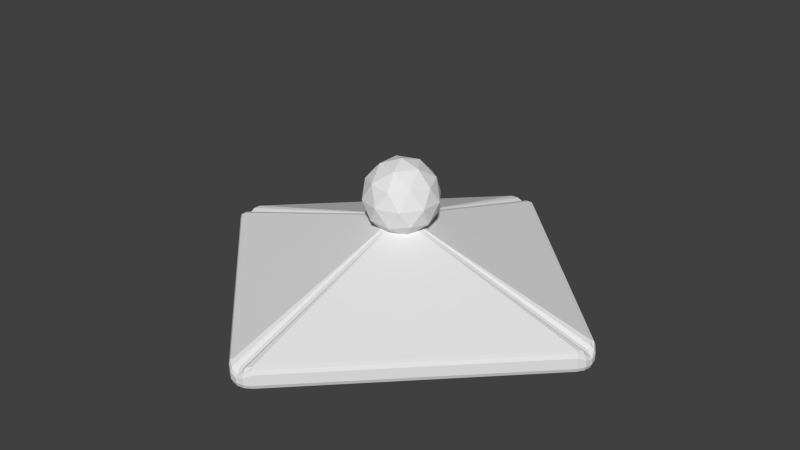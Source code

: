 # Source: Flipper_A.blend  (saved by Blender 2.76.0; exported with 4.5.12 LTS)
import bpy
from mathutils import Matrix  # noqa: F401  (used for matrix-valued properties, if any)

bpy.ops.wm.read_factory_settings(use_empty=True)
scene = bpy.context.scene
scene.name = 'Scene'

# ---- collections
col_collection_1 = bpy.data.collections.new('Collection 1'); scene.collection.children.link(col_collection_1)

# ---- world
world_world = bpy.data.worlds.new('World'); scene.world = world_world
world_world.color = (0.05088, 0.05088, 0.05088)
world_world.use_sun_shadow = False
world_world.sun_shadow_jitter_overblur = 0.0
world_world.cycles.sampling_method = 'MANUAL'
world_world.cycles.sample_map_resolution = 256

# ---- meshes
me_cube_001 = bpy.data.meshes.new('Cube.001')
me_cube_001.from_pydata([(-0.8709, -0.9691, 0.1462), (-0.8739, -1.0, 0.1771), (-0.8731, -0.9909, 0.1552), (-0.9691, -0.8709, 0.1462), (-1.0, -0.8739, 0.1771), (-0.9909, -0.8731, 0.1552), (-0.9101, -0.9613, 0.1462), (-0.9222, -0.9904, 0.1771), (-0.9186, -0.9819, 0.1552), (-0.9408, -0.9408, 0.1462), (-0.9631, -0.9631, 0.1771), (-0.9565, -0.9565, 0.1552), (-0.9613, -0.9101, 0.1462), (-0.9904, -0.9222, 0.1771), (-0.9819, -0.9186, 0.1552), (-0.9691, -0.8709, 0.2691), (-1.0, -0.8739, 0.2381), (-0.9909, -0.8731, 0.26), (-0.8709, -0.9691, 0.2691), (-0.8739, -1.0, 0.2381), (-0.8731, -0.9909, 0.26), (-0.9613, -0.9101, 0.2587), (-0.9904, -0.9222, 0.2173), (-0.9819, -0.9186, 0.2391), (-0.9631, -0.9631, 0.2068), (-0.9565, -0.9565, 0.2183), (-0.9101, -0.9613, 0.2587), (-0.9222, -0.9904, 0.2173), (-0.9186, -0.9819, 0.2391), (-0.9691, 0.8709, 0.1462), (-1.0, 0.8739, 0.1771), (-0.9909, 0.8731, 0.1552), (-0.8709, 0.9691, 0.1462), (-0.8739, 1.0, 0.1771), (-0.8731, 0.9909, 0.1552), (-0.9613, 0.9101, 0.1462), (-0.9904, 0.9222, 0.1771), (-0.9819, 0.9186, 0.1552), (-0.9408, 0.9408, 0.1462), (-0.9631, 0.9631, 0.1771), (-0.9565, 0.9565, 0.1552), (-0.9101, 0.9613, 0.1462), (-0.9222, 0.9904, 0.1771), (-0.9186, 0.9819, 0.1552), (-0.8709, 0.9691, 0.2691), (-0.8739, 1.0, 0.2381), (-0.8731, 0.9909, 0.26), (-0.9691, 0.8709, 0.2691), (-1.0, 0.8739, 0.2381), (-0.9909, 0.8731, 0.26), (-0.9101, 0.9613, 0.2587), (-0.9222, 0.9904, 0.2173), (-0.9186, 0.9819, 0.2391), (-0.9631, 0.9631, 0.2068), (-0.9565, 0.9565, 0.2183), (-0.9613, 0.9101, 0.2587), (-0.9904, 0.9222, 0.2173), (-0.9819, 0.9186, 0.2391), (0.9691, -0.8709, 0.1462), (1.0, -0.8739, 0.1771), (0.9909, -0.8731, 0.1552), (0.8709, -0.9691, 0.1462), (0.8739, -1.0, 0.1771), (0.8731, -0.9909, 0.1552), (0.9613, -0.9101, 0.1462), (0.9904, -0.9222, 0.1771), (0.9819, -0.9186, 0.1552), (0.9408, -0.9408, 0.1462), (0.9631, -0.9631, 0.1771), (0.9565, -0.9565, 0.1552), (0.9101, -0.9613, 0.1462), (0.9222, -0.9904, 0.1771), (0.9186, -0.9819, 0.1552), (0.8709, -0.9691, 0.2691), (0.8739, -1.0, 0.2381), (0.8731, -0.9909, 0.26), (0.9691, -0.8709, 0.2691), (1.0, -0.8739, 0.2381), (0.9909, -0.8731, 0.26), (0.9101, -0.9613, 0.2587), (0.9222, -0.9904, 0.2173), (0.9186, -0.9819, 0.2391), (0.9631, -0.9631, 0.2068), (0.9565, -0.9565, 0.2183), (0.9613, -0.9101, 0.2587), (0.9904, -0.9222, 0.2173), (0.9819, -0.9186, 0.2391), (0.8709, 0.9691, 0.1462), (0.8739, 1.0, 0.1771), (0.8731, 0.9909, 0.1552), (0.9691, 0.8709, 0.1462), (1.0, 0.8739, 0.1771), (0.9909, 0.8731, 0.1552), (0.9101, 0.9613, 0.1462), (0.9222, 0.9904, 0.1771), (0.9186, 0.9819, 0.1552), (0.9408, 0.9408, 0.1462), (0.9631, 0.9631, 0.1771), (0.9565, 0.9565, 0.1552), (0.9613, 0.9101, 0.1462), (0.9904, 0.9222, 0.1771), (0.9819, 0.9186, 0.1552), (0.9691, 0.8709, 0.2691), (1.0, 0.8739, 0.2381), (0.9909, 0.8731, 0.26), (0.8709, 0.9691, 0.2691), (0.8739, 1.0, 0.2381), (0.8731, 0.9909, 0.26), (0.9613, 0.9101, 0.2587), (0.9904, 0.9222, 0.2173), (0.9819, 0.9186, 0.2391), (0.9631, 0.9631, 0.2068), (0.9565, 0.9565, 0.2183), (0.9101, 0.9613, 0.2587), (0.9222, 0.9904, 0.2173), (0.9186, 0.9819, 0.2391), (0.01966, -2.749e-09, 0.6073), (-1.495e-08, 0.01966, 0.6073), (-0.01966, -3.77e-09, 0.6073), (-1.392e-08, -0.01966, 0.6073), (-0.9288, -0.9464, 0.241), (-0.9464, -0.9288, 0.241), (-0.9421, -0.9421, 0.234), (-0.9464, 0.9288, 0.241), (-0.9288, 0.9464, 0.241), (-0.9421, 0.9421, 0.234), (0.9464, -0.9288, 0.241), (0.9288, -0.9464, 0.241), (0.9421, -0.9421, 0.234), (0.9288, 0.9464, 0.241), (0.9464, 0.9288, 0.241), (0.9421, 0.9421, 0.234)], [], [(1, 19, 27, 7), (74, 62, 71, 80), (56, 36, 30, 48), (13, 22, 16, 4), (45, 33, 42, 51), (74, 19, 1, 62), (10, 24, 22, 13), (16, 48, 30, 4), (53, 39, 36, 56), (85, 65, 59, 77), (51, 42, 39, 53), (45, 106, 88, 33), (111, 97, 94, 114), (109, 100, 97, 111), (103, 91, 100, 109), (82, 68, 65, 85), (114, 94, 88, 106), (80, 71, 68, 82), (103, 77, 59, 91), (7, 27, 24, 10), (6, 0, 2, 8), (8, 2, 1, 7), (18, 26, 28, 20), (20, 28, 27, 19), (9, 6, 8, 11), (11, 8, 7, 10), (28, 25, 24, 27), (12, 9, 11, 14), (14, 11, 10, 13), (25, 23, 22, 24), (3, 12, 14, 5), (5, 14, 13, 4), (21, 15, 17, 23), (23, 17, 16, 22), (50, 44, 46, 52), (52, 46, 45, 51), (32, 41, 43, 34), (34, 43, 42, 33), (54, 52, 51, 53), (41, 38, 40, 43), (43, 40, 39, 42), (57, 54, 53, 56), (38, 35, 37, 40), (40, 37, 36, 39), (47, 55, 57, 49), (49, 57, 56, 48), (35, 29, 31, 37), (37, 31, 30, 36), (108, 102, 104, 110), (110, 104, 103, 109), (90, 99, 101, 92), (92, 101, 100, 91), (112, 110, 109, 111), (99, 96, 98, 101), (101, 98, 97, 100), (115, 112, 111, 114), (96, 93, 95, 98), (98, 95, 94, 97), (105, 113, 115, 107), (107, 115, 114, 106), (93, 87, 89, 95), (95, 89, 88, 94), (79, 73, 75, 81), (81, 75, 74, 80), (61, 70, 72, 63), (63, 72, 71, 62), (79, 81, 83, 128, 127), (83, 81, 80, 82), (70, 67, 69, 72), (72, 69, 68, 71), (86, 83, 82, 85), (67, 64, 66, 69), (69, 66, 65, 68), (76, 84, 86, 78), (78, 86, 85, 77), (64, 58, 60, 66), (66, 60, 59, 65), (15, 47, 49, 17), (17, 49, 48, 16), (29, 3, 5, 31), (31, 5, 4, 30), (62, 1, 2, 63), (63, 2, 0, 61), (33, 88, 89, 34), (34, 89, 87, 32), (91, 59, 60, 92), (92, 60, 58, 90), (73, 18, 20, 75), (75, 20, 19, 74), (77, 103, 104, 78), (78, 104, 102, 76), (106, 45, 46, 107), (107, 46, 44, 105), (84, 126, 128, 83, 86), (122, 121, 21, 23, 25), (120, 26, 119), (124, 117, 50), (50, 52, 54, 125, 124), (108, 110, 112, 131, 130), (44, 50, 117), (129, 113, 117), (55, 123, 125, 54, 57), (129, 131, 112, 115, 113), (105, 44, 117), (113, 105, 117), (55, 47, 118), (123, 55, 118), (47, 15, 118), (15, 21, 118), (121, 118, 21), (26, 18, 119), (18, 73, 119), (73, 79, 119), (84, 76, 116), (127, 119, 79), (76, 102, 116), (102, 108, 116), (130, 116, 108), (26, 120, 122, 25, 28), (116, 117, 118, 119), (120, 121, 122), (123, 124, 125), (126, 127, 128), (129, 130, 131), (119, 127, 126, 116), (116, 130, 129, 117), (117, 124, 123, 118), (118, 121, 120, 119), (126, 84, 116)])
_ca = me_cube_001.color_attributes.new('Col', 'BYTE_COLOR', 'CORNER')
_ca.data.foreach_set('color', [0.1095, 0.1274, 0.2051, 1.0, 0.1095, 0.1274, 0.2051, 1.0, 0.1095, 0.1274, 0.2051, 1.0, 0.1095, 0.1274, 0.2051, 1.0, 0.1095, 0.1274, 0.2051, 1.0, 0.1095, 0.1274, 0.2051, 1.0, 0.1095, 0.1274, 0.2051, 1.0, 0.1095, 0.1274, 0.2051, 1.0, 0.1095, 0.1274, 0.2051, 1.0, 0.1095, 0.1274, 0.2051, 1.0, 0.1095, 0.1274, 0.2051, 1.0, 0.1095, 0.1274, 0.2051, 1.0, 0.1095, 0.1274, 0.2051, 1.0, 0.1095, 0.1274, 0.2051, 1.0, 0.1095, 0.1274, 0.2051, 1.0, 0.1095, 0.1274, 0.2051, 1.0, 0.1095, 0.1274, 0.2051, 1.0, 0.1095, 0.1274, 0.2051, 1.0, 0.1095, 0.1274, 0.2051, 1.0, 0.1095, 0.1274, 0.2051, 1.0, 0.1384, 0.162, 0.2623, 1.0, 0.1384, 0.162, 0.2623, 1.0, 0.1384, 0.162, 0.2623, 1.0, 0.1384, 0.162, 0.2623, 1.0, 0.08228, 0.09759, 0.1559, 1.0, 0.08228, 0.09759, 0.1559, 1.0, 0.08228, 0.09759, 0.1559, 1.0, 0.08228, 0.09759, 0.1559, 1.0, 0.1384, 0.162, 0.2623, 1.0, 0.1384, 0.162, 0.2623, 1.0, 0.1384, 0.162, 0.2623, 1.0, 0.1384, 0.162, 0.2623, 1.0, 0.08228, 0.09759, 0.1559, 1.0, 0.08228, 0.09759, 0.1559, 1.0, 0.08228, 0.09759, 0.1559, 1.0, 0.08228, 0.09759, 0.1559, 1.0, 0.1095, 0.1274, 0.2051, 1.0, 0.1095, 0.1274, 0.2051, 1.0, 0.1095, 0.1274, 0.2051, 1.0, 0.1095, 0.1274, 0.2051, 1.0, 0.08228, 0.09759, 0.1559, 1.0, 0.08228, 0.09759, 0.1559, 1.0, 0.08228, 0.09759, 0.1559, 1.0, 0.08228, 0.09759, 0.1559, 1.0, 0.1384, 0.162, 0.2623, 1.0, 0.1384, 0.162, 0.2623, 1.0, 0.1384, 0.162, 0.2623, 1.0, 0.1384, 0.162, 0.2623, 1.0, 0.08228, 0.09759, 0.1559, 1.0, 0.08228, 0.09759, 0.1559, 1.0, 0.08228, 0.09759, 0.1559, 1.0, 0.08228, 0.09759, 0.1559, 1.0, 0.08228, 0.09759, 0.1559, 1.0, 0.08228, 0.09759, 0.1559, 1.0, 0.08228, 0.09759, 0.1559, 1.0, 0.08228, 0.09759, 0.1559, 1.0, 0.1095, 0.1274, 0.2051, 1.0, 0.1095, 0.1274, 0.2051, 1.0, 0.1095, 0.1274, 0.2051, 1.0, 0.1095, 0.1274, 0.2051, 1.0, 0.08228, 0.09759, 0.1559, 1.0, 0.08228, 0.09759, 0.1559, 1.0, 0.08228, 0.09759, 0.1559, 1.0, 0.08228, 0.09759, 0.1559, 1.0, 0.1095, 0.1274, 0.2051, 1.0, 0.1095, 0.1274, 0.2051, 1.0, 0.1095, 0.1274, 0.2051, 1.0, 0.1095, 0.1274, 0.2051, 1.0, 0.08228, 0.09759, 0.1559, 1.0, 0.08228, 0.09759, 0.1559, 1.0, 0.08228, 0.09759, 0.1559, 1.0, 0.08228, 0.09759, 0.1559, 1.0, 0.1384, 0.162, 0.2623, 1.0, 0.1384, 0.162, 0.2623, 1.0, 0.1384, 0.162, 0.2623, 1.0, 0.1384, 0.162, 0.2623, 1.0, 0.08228, 0.09759, 0.1559, 1.0, 0.08228, 0.09759, 0.1559, 1.0, 0.08228, 0.09759, 0.1559, 1.0, 0.08228, 0.09759, 0.1559, 1.0, 0.0331, 0.0382, 0.05951, 1.0, 0.0331, 0.0382, 0.05951, 1.0, 0.0331, 0.0382, 0.05951, 1.0, 0.0331, 0.0382, 0.05951, 1.0, 0.05127, 0.05951, 0.09531, 1.0, 0.05127, 0.05951, 0.09531, 1.0, 0.05127, 0.05951, 0.09531, 1.0, 0.05127, 0.05951, 0.09531, 1.0, 0.3005, 0.3564, 0.5841, 1.0, 0.3005, 0.3564, 0.5841, 1.0, 0.3005, 0.3564, 0.5841, 1.0, 0.3005, 0.3564, 0.5841, 1.0, 0.1946, 0.2307, 0.3813, 1.0, 0.1946, 0.2307, 0.3813, 1.0, 0.1946, 0.2307, 0.3813, 1.0, 0.1946, 0.2307, 0.3813, 1.0, 0.0331, 0.0382, 0.05951, 1.0, 0.0331, 0.0382, 0.05951, 1.0, 0.0331, 0.0382, 0.05951, 1.0, 0.0331, 0.0382, 0.05951, 1.0, 0.05127, 0.05951, 0.09531, 1.0, 0.05127, 0.05951, 0.09531, 1.0, 0.05127, 0.05951, 0.09531, 1.0, 0.05127, 0.05951, 0.09531, 1.0, 0.1221, 0.1441, 0.2346, 1.0, 0.1221, 0.1441, 0.2346, 1.0, 0.1221, 0.1441, 0.2346, 1.0, 0.1221, 0.1441, 0.2346, 1.0, 0.0331, 0.0382, 0.05951, 1.0, 0.0331, 0.0382, 0.05951, 1.0, 0.0331, 0.0382, 0.05951, 1.0, 0.0331, 0.0382, 0.05951, 1.0, 0.05127, 0.05951, 0.09531, 1.0, 0.05127, 0.05951, 0.09531, 1.0, 0.05127, 0.05951, 0.09531, 1.0, 0.05127, 0.05951, 0.09531, 1.0, 0.1221, 0.1441, 0.2346, 1.0, 0.1221, 0.1441, 0.2346, 1.0, 0.1221, 0.1441, 0.2346, 1.0, 0.1221, 0.1441, 0.2346, 1.0, 0.0331, 0.0382, 0.05951, 1.0, 0.0331, 0.0382, 0.05951, 1.0, 0.0331, 0.0382, 0.05951, 1.0, 0.0331, 0.0382, 0.05951, 1.0, 0.05127, 0.05951, 0.09531, 1.0, 0.05127, 0.05951, 0.09531, 1.0, 0.05127, 0.05951, 0.09531, 1.0, 0.05127, 0.05951, 0.09531, 1.0, 0.3005, 0.3564, 0.5841, 1.0, 0.3005, 0.3564, 0.5841, 1.0, 0.3005, 0.3564, 0.5841, 1.0, 0.3005, 0.3564, 0.5841, 1.0, 0.1946, 0.2307, 0.3813, 1.0, 0.1946, 0.2307, 0.3813, 1.0, 0.1946, 0.2307, 0.3813, 1.0, 0.1946, 0.2307, 0.3813, 1.0, 0.3005, 0.3564, 0.5841, 1.0, 0.3005, 0.3564, 0.5841, 1.0, 0.3005, 0.3564, 0.5841, 1.0, 0.3005, 0.3564, 0.5841, 1.0, 0.1946, 0.2307, 0.3813, 1.0, 0.1946, 0.2307, 0.3813, 1.0, 0.1946, 0.2307, 0.3813, 1.0, 0.1946, 0.2307, 0.3813, 1.0, 0.0331, 0.0382, 0.05951, 1.0, 0.0331, 0.0382, 0.05951, 1.0, 0.0331, 0.0382, 0.05951, 1.0, 0.0331, 0.0382, 0.05951, 1.0, 0.05127, 0.05951, 0.09531, 1.0, 0.05127, 0.05951, 0.09531, 1.0, 0.05127, 0.05951, 0.09531, 1.0, 0.05127, 0.05951, 0.09531, 1.0, 0.1221, 0.1441, 0.2346, 1.0, 0.1221, 0.1441, 0.2346, 1.0, 0.1221, 0.1441, 0.2346, 1.0, 0.1221, 0.1441, 0.2346, 1.0, 0.0331, 0.0382, 0.05951, 1.0, 0.0331, 0.0382, 0.05951, 1.0, 0.0331, 0.0382, 0.05951, 1.0, 0.0331, 0.0382, 0.05951, 1.0, 0.05127, 0.05951, 0.09531, 1.0, 0.05127, 0.05951, 0.09531, 1.0, 0.05127, 0.05951, 0.09531, 1.0, 0.05127, 0.05951, 0.09531, 1.0, 0.1221, 0.1441, 0.2346, 1.0, 0.1221, 0.1441, 0.2346, 1.0, 0.1221, 0.1441, 0.2346, 1.0, 0.1221, 0.1441, 0.2346, 1.0, 0.0331, 0.0382, 0.05951, 1.0, 0.0331, 0.0382, 0.05951, 1.0, 0.0331, 0.0382, 0.05951, 1.0, 0.0331, 0.0382, 0.05951, 1.0, 0.05127, 0.05951, 0.09531, 1.0, 0.05127, 0.05951, 0.09531, 1.0, 0.05127, 0.05951, 0.09531, 1.0, 0.05127, 0.05951, 0.09531, 1.0, 0.3005, 0.3564, 0.5841, 1.0, 0.3005, 0.3564, 0.5841, 1.0, 0.3005, 0.3564, 0.5841, 1.0, 0.3005, 0.3564, 0.5841, 1.0, 0.1946, 0.2307, 0.3813, 1.0, 0.1946, 0.2307, 0.3813, 1.0, 0.1946, 0.2307, 0.3813, 1.0, 0.1946, 0.2307, 0.3813, 1.0, 0.0331, 0.0382, 0.05951, 1.0, 0.0331, 0.0382, 0.05951, 1.0, 0.0331, 0.0382, 0.05951, 1.0, 0.0331, 0.0382, 0.05951, 1.0, 0.05127, 0.05951, 0.09531, 1.0, 0.05127, 0.05951, 0.09531, 1.0, 0.05127, 0.05951, 0.09531, 1.0, 0.05127, 0.05951, 0.09531, 1.0, 0.3005, 0.3564, 0.5841, 1.0, 0.3005, 0.3564, 0.5841, 1.0, 0.3005, 0.3564, 0.5841, 1.0, 0.3005, 0.3564, 0.5841, 1.0, 0.1946, 0.2307, 0.3813, 1.0, 0.1946, 0.2307, 0.3813, 1.0, 0.1946, 0.2307, 0.3813, 1.0, 0.1946, 0.2307, 0.3813, 1.0, 0.0331, 0.0382, 0.05951, 1.0, 0.0331, 0.0382, 0.05951, 1.0, 0.0331, 0.0382, 0.05951, 1.0, 0.0331, 0.0382, 0.05951, 1.0, 0.05127, 0.05951, 0.09531, 1.0, 0.05127, 0.05951, 0.09531, 1.0, 0.05127, 0.05951, 0.09531, 1.0, 0.05127, 0.05951, 0.09531, 1.0, 0.1221, 0.1441, 0.2346, 1.0, 0.1221, 0.1441, 0.2346, 1.0, 0.1221, 0.1441, 0.2346, 1.0, 0.1221, 0.1441, 0.2346, 1.0, 0.0331, 0.0382, 0.05951, 1.0, 0.0331, 0.0382, 0.05951, 1.0, 0.0331, 0.0382, 0.05951, 1.0, 0.0331, 0.0382, 0.05951, 1.0, 0.05127, 0.05951, 0.09531, 1.0, 0.05127, 0.05951, 0.09531, 1.0, 0.05127, 0.05951, 0.09531, 1.0, 0.05127, 0.05951, 0.09531, 1.0, 0.1221, 0.1441, 0.2346, 1.0, 0.1221, 0.1441, 0.2346, 1.0, 0.1221, 0.1441, 0.2346, 1.0, 0.1221, 0.1441, 0.2346, 1.0, 0.0331, 0.0382, 0.05951, 1.0, 0.0331, 0.0382, 0.05951, 1.0, 0.0331, 0.0382, 0.05951, 1.0, 0.0331, 0.0382, 0.05951, 1.0, 0.05127, 0.05951, 0.09531, 1.0, 0.05127, 0.05951, 0.09531, 1.0, 0.05127, 0.05951, 0.09531, 1.0, 0.05127, 0.05951, 0.09531, 1.0, 0.3005, 0.3564, 0.5841, 1.0, 0.3005, 0.3564, 0.5841, 1.0, 0.3005, 0.3564, 0.5841, 1.0, 0.3005, 0.3564, 0.5841, 1.0, 0.1946, 0.2307, 0.3813, 1.0, 0.1946, 0.2307, 0.3813, 1.0, 0.1946, 0.2307, 0.3813, 1.0, 0.1946, 0.2307, 0.3813, 1.0, 0.0331, 0.0382, 0.05951, 1.0, 0.0331, 0.0382, 0.05951, 1.0, 0.0331, 0.0382, 0.05951, 1.0, 0.0331, 0.0382, 0.05951, 1.0, 0.05127, 0.05951, 0.09531, 1.0, 0.05127, 0.05951, 0.09531, 1.0, 0.05127, 0.05951, 0.09531, 1.0, 0.05127, 0.05951, 0.09531, 1.0, 0.3005, 0.3564, 0.5841, 1.0, 0.3005, 0.3564, 0.5841, 1.0, 0.3005, 0.3564, 0.5841, 1.0, 0.3005, 0.3564, 0.5841, 1.0, 0.1946, 0.2307, 0.3813, 1.0, 0.1946, 0.2307, 0.3813, 1.0, 0.1946, 0.2307, 0.3813, 1.0, 0.1946, 0.2307, 0.3813, 1.0, 0.0331, 0.0382, 0.05951, 1.0, 0.0331, 0.0382, 0.05951, 1.0, 0.0331, 0.0382, 0.05951, 1.0, 0.0331, 0.0382, 0.05951, 1.0, 0.05127, 0.05951, 0.09531, 1.0, 0.05127, 0.05951, 0.09531, 1.0, 0.05127, 0.05951, 0.09531, 1.0, 0.05127, 0.05951, 0.09531, 1.0, 0.1714, 0.2051, 0.3325, 1.0, 0.1714, 0.2051, 0.3325, 1.0, 0.1714, 0.2051, 0.3325, 1.0, 0.1714, 0.2051, 0.3325, 1.0, 0.1714, 0.2051, 0.3325, 1.0, 0.08228, 0.09759, 0.1559, 1.0, 0.08228, 0.09759, 0.1559, 1.0, 0.08228, 0.09759, 0.1559, 1.0, 0.08228, 0.09759, 0.1559, 1.0, 0.0331, 0.0382, 0.05951, 1.0, 0.0331, 0.0382, 0.05951, 1.0, 0.0331, 0.0382, 0.05951, 1.0, 0.0331, 0.0382, 0.05951, 1.0, 0.05127, 0.05951, 0.09531, 1.0, 0.05127, 0.05951, 0.09531, 1.0, 0.05127, 0.05951, 0.09531, 1.0, 0.05127, 0.05951, 0.09531, 1.0, 0.08228, 0.09759, 0.1559, 1.0, 0.08228, 0.09759, 0.1559, 1.0, 0.08228, 0.09759, 0.1559, 1.0, 0.08228, 0.09759, 0.1559, 1.0, 0.0331, 0.0382, 0.05951, 1.0, 0.0331, 0.0382, 0.05951, 1.0, 0.0331, 0.0382, 0.05951, 1.0, 0.0331, 0.0382, 0.05951, 1.0, 0.05127, 0.05951, 0.09531, 1.0, 0.05127, 0.05951, 0.09531, 1.0, 0.05127, 0.05951, 0.09531, 1.0, 0.05127, 0.05951, 0.09531, 1.0, 0.3005, 0.3564, 0.5841, 1.0, 0.3005, 0.3564, 0.5841, 1.0, 0.3005, 0.3564, 0.5841, 1.0, 0.3005, 0.3564, 0.5841, 1.0, 0.1946, 0.2307, 0.3813, 1.0, 0.1946, 0.2307, 0.3813, 1.0, 0.1946, 0.2307, 0.3813, 1.0, 0.1946, 0.2307, 0.3813, 1.0, 0.0331, 0.0382, 0.05951, 1.0, 0.0331, 0.0382, 0.05951, 1.0, 0.0331, 0.0382, 0.05951, 1.0, 0.0331, 0.0382, 0.05951, 1.0, 0.05127, 0.05951, 0.09531, 1.0, 0.05127, 0.05951, 0.09531, 1.0, 0.05127, 0.05951, 0.09531, 1.0, 0.05127, 0.05951, 0.09531, 1.0, 0.3005, 0.3564, 0.5841, 1.0, 0.3005, 0.3564, 0.5841, 1.0, 0.3005, 0.3564, 0.5841, 1.0, 0.3005, 0.3564, 0.5841, 1.0, 0.1946, 0.2307, 0.3813, 1.0, 0.1946, 0.2307, 0.3813, 1.0, 0.1946, 0.2307, 0.3813, 1.0, 0.1946, 0.2307, 0.3813, 1.0, 0.0331, 0.0382, 0.05951, 1.0, 0.0331, 0.0382, 0.05951, 1.0, 0.0331, 0.0382, 0.05951, 1.0, 0.0331, 0.0382, 0.05951, 1.0, 0.05127, 0.05951, 0.09531, 1.0, 0.05127, 0.05951, 0.09531, 1.0, 0.05127, 0.05951, 0.09531, 1.0, 0.05127, 0.05951, 0.09531, 1.0, 0.05127, 0.05951, 0.09531, 1.0, 0.05127, 0.05951, 0.09531, 1.0, 0.05127, 0.05951, 0.09531, 1.0, 0.05127, 0.05951, 0.09531, 1.0, 0.0331, 0.0382, 0.05951, 1.0, 0.0331, 0.0382, 0.05951, 1.0, 0.0331, 0.0382, 0.05951, 1.0, 0.0331, 0.0382, 0.05951, 1.0, 0.05127, 0.05951, 0.09531, 1.0, 0.05127, 0.05951, 0.09531, 1.0, 0.05127, 0.05951, 0.09531, 1.0, 0.05127, 0.05951, 0.09531, 1.0, 0.0331, 0.0382, 0.05951, 1.0, 0.0331, 0.0382, 0.05951, 1.0, 0.0331, 0.0382, 0.05951, 1.0, 0.0331, 0.0382, 0.05951, 1.0, 0.05127, 0.05951, 0.09531, 1.0, 0.05127, 0.05951, 0.09531, 1.0, 0.05127, 0.05951, 0.09531, 1.0, 0.05127, 0.05951, 0.09531, 1.0, 0.0331, 0.0382, 0.05951, 1.0, 0.0331, 0.0382, 0.05951, 1.0, 0.0331, 0.0382, 0.05951, 1.0, 0.0331, 0.0382, 0.05951, 1.0, 0.3005, 0.3564, 0.5841, 1.0, 0.3005, 0.3564, 0.5841, 1.0, 0.3005, 0.3564, 0.5841, 1.0, 0.3005, 0.3564, 0.5841, 1.0, 0.1946, 0.2307, 0.3813, 1.0, 0.1946, 0.2307, 0.3813, 1.0, 0.1946, 0.2307, 0.3813, 1.0, 0.1946, 0.2307, 0.3813, 1.0, 0.1946, 0.2307, 0.3813, 1.0, 0.1946, 0.2307, 0.3813, 1.0, 0.1946, 0.2307, 0.3813, 1.0, 0.1946, 0.2307, 0.3813, 1.0, 0.3005, 0.3564, 0.5841, 1.0, 0.3005, 0.3564, 0.5841, 1.0, 0.3005, 0.3564, 0.5841, 1.0, 0.3005, 0.3564, 0.5841, 1.0, 0.1946, 0.2307, 0.3813, 1.0, 0.1946, 0.2307, 0.3813, 1.0, 0.1946, 0.2307, 0.3813, 1.0, 0.1946, 0.2307, 0.3813, 1.0, 0.3005, 0.3564, 0.5841, 1.0, 0.3005, 0.3564, 0.5841, 1.0, 0.3005, 0.3564, 0.5841, 1.0, 0.3005, 0.3564, 0.5841, 1.0, 0.1714, 0.2051, 0.3325, 1.0, 0.1714, 0.2051, 0.3325, 1.0, 0.1714, 0.2051, 0.3325, 1.0, 0.1714, 0.2051, 0.3325, 1.0, 0.1714, 0.2051, 0.3325, 1.0, 0.1714, 0.2051, 0.3325, 1.0, 0.1714, 0.2051, 0.3325, 1.0, 0.1714, 0.2051, 0.3325, 1.0, 0.1714, 0.2051, 0.3325, 1.0, 0.1714, 0.2051, 0.3325, 1.0, 0.2195, 0.2582, 0.4179, 1.0, 0.2195, 0.2582, 0.4179, 1.0, 0.2195, 0.2582, 0.4179, 1.0, 0.2195, 0.2582, 0.4179, 1.0, 0.2195, 0.2582, 0.4179, 1.0, 0.2195, 0.2582, 0.4179, 1.0, 0.1714, 0.2051, 0.3325, 1.0, 0.1714, 0.2051, 0.3325, 1.0, 0.1714, 0.2051, 0.3325, 1.0, 0.1714, 0.2051, 0.3325, 1.0, 0.1714, 0.2051, 0.3325, 1.0, 0.1714, 0.2051, 0.3325, 1.0, 0.1714, 0.2051, 0.3325, 1.0, 0.1714, 0.2051, 0.3325, 1.0, 0.1714, 0.2051, 0.3325, 1.0, 0.1714, 0.2051, 0.3325, 1.0, 0.3005, 0.3564, 0.5841, 1.0, 0.3005, 0.3564, 0.5841, 1.0, 0.3005, 0.3564, 0.5841, 1.0, 0.2195, 0.2582, 0.4179, 1.0, 0.2195, 0.2582, 0.4179, 1.0, 0.2195, 0.2582, 0.4179, 1.0, 0.1714, 0.2051, 0.3325, 1.0, 0.1714, 0.2051, 0.3325, 1.0, 0.1714, 0.2051, 0.3325, 1.0, 0.1714, 0.2051, 0.3325, 1.0, 0.1714, 0.2051, 0.3325, 1.0, 0.1714, 0.2051, 0.3325, 1.0, 0.1714, 0.2051, 0.3325, 1.0, 0.1714, 0.2051, 0.3325, 1.0, 0.1714, 0.2051, 0.3325, 1.0, 0.1714, 0.2051, 0.3325, 1.0, 0.4621, 0.5457, 0.9131, 1.0, 0.4621, 0.5457, 0.9131, 1.0, 0.4621, 0.5457, 0.9131, 1.0, 0.3005, 0.3564, 0.5841, 1.0, 0.3005, 0.3564, 0.5841, 1.0, 0.3005, 0.3564, 0.5841, 1.0, 0.3005, 0.3564, 0.5841, 1.0, 0.3005, 0.3564, 0.5841, 1.0, 0.3005, 0.3564, 0.5841, 1.0, 0.2195, 0.2582, 0.4179, 1.0, 0.2195, 0.2582, 0.4179, 1.0, 0.2195, 0.2582, 0.4179, 1.0, 0.4621, 0.5457, 0.9131, 1.0, 0.4621, 0.5457, 0.9131, 1.0, 0.4621, 0.5457, 0.9131, 1.0, 0.3005, 0.3564, 0.5841, 1.0, 0.3005, 0.3564, 0.5841, 1.0, 0.3005, 0.3564, 0.5841, 1.0, 0.2195, 0.2582, 0.4179, 1.0, 0.2195, 0.2582, 0.4179, 1.0, 0.2195, 0.2582, 0.4179, 1.0, 0.3005, 0.3564, 0.5841, 1.0, 0.3005, 0.3564, 0.5841, 1.0, 0.3005, 0.3564, 0.5776, 0.9961, 0.4621, 0.5457, 0.9131, 1.0, 0.4621, 0.5457, 0.9131, 1.0, 0.4621, 0.5457, 0.9131, 1.0, 0.3005, 0.3564, 0.5841, 1.0, 0.3005, 0.3564, 0.5841, 1.0, 0.3005, 0.3564, 0.5841, 1.0, 0.3005, 0.3564, 0.5841, 1.0, 0.3005, 0.3564, 0.5841, 1.0, 0.3005, 0.3564, 0.5841, 1.0, 0.2195, 0.2582, 0.4179, 1.0, 0.2195, 0.2582, 0.4179, 1.0, 0.2195, 0.2582, 0.4179, 1.0, 0.4621, 0.5457, 0.9131, 1.0, 0.4621, 0.5457, 0.9131, 1.0, 0.4621, 0.5457, 0.9131, 1.0, 0.3005, 0.3564, 0.5841, 1.0, 0.3005, 0.3564, 0.5841, 1.0, 0.3005, 0.3564, 0.5841, 1.0, 0.2195, 0.2582, 0.4179, 1.0, 0.2195, 0.2582, 0.4179, 1.0, 0.2195, 0.2582, 0.4179, 1.0, 0.1714, 0.2051, 0.3325, 1.0, 0.1714, 0.2051, 0.3325, 1.0, 0.1714, 0.2051, 0.3325, 1.0, 0.1714, 0.2051, 0.3325, 1.0, 0.1714, 0.2051, 0.3325, 1.0, 0.1022, 0.1221, 0.1946, 1.0, 0.1022, 0.1221, 0.1946, 1.0, 0.1022, 0.1221, 0.1946, 1.0, 0.1022, 0.1221, 0.1946, 1.0, 0.1714, 0.2051, 0.3325, 1.0, 0.1714, 0.2051, 0.3325, 1.0, 0.1714, 0.2051, 0.3325, 1.0, 0.1714, 0.2051, 0.3325, 1.0, 0.1714, 0.2051, 0.3325, 1.0, 0.1714, 0.2051, 0.3325, 1.0, 0.1714, 0.2051, 0.3325, 1.0, 0.1714, 0.2051, 0.3325, 1.0, 0.1714, 0.2051, 0.3325, 1.0, 0.1714, 0.2051, 0.3325, 1.0, 0.1714, 0.2051, 0.3325, 1.0, 0.1714, 0.2051, 0.3325, 1.0, 0.1714, 0.2051, 0.3325, 1.0, 0.1714, 0.2051, 0.3325, 1.0, 0.1714, 0.2051, 0.3325, 1.0, 0.1714, 0.2051, 0.3325, 1.0, 0.1714, 0.2051, 0.3325, 1.0, 0.1714, 0.2051, 0.3325, 1.0, 0.1714, 0.2051, 0.3325, 1.0, 0.1714, 0.2051, 0.3325, 1.0, 0.1714, 0.2051, 0.3325, 1.0, 0.1714, 0.2051, 0.3325, 1.0, 0.1714, 0.2051, 0.3325, 1.0, 0.1714, 0.2051, 0.3325, 1.0, 0.1714, 0.2051, 0.3325, 1.0, 0.1714, 0.2051, 0.3325, 1.0, 0.1714, 0.2051, 0.3325, 1.0, 0.1714, 0.2051, 0.3325, 1.0, 0.2195, 0.2582, 0.4179, 1.0, 0.2195, 0.2582, 0.4179, 1.0, 0.2195, 0.2582, 0.4179, 1.0])
me_cube_001.use_remesh_preserve_volume = False
me_cube_001.use_remesh_preserve_attributes = False
me_cube_001.use_mirror_vertex_groups = False
me_cube_001.use_paint_bone_selection = False
me_cube_001.use_paint_mask = True
me_cube_001.update()
me_plane_001 = bpy.data.meshes.new('Plane.001')
me_plane_001.from_pydata([(-0.03146, -0.4112, 0.06775), (0.01383, -0.3965, 0.06775), (0.04659, -0.4497, 0.09278), (0.04659, -0.4203, 0.09278), (0.00131, -0.4826, 0.09278), (0.0293, -0.4735, 0.09278), (-0.04397, -0.4497, 0.09278), (-0.02668, -0.4735, 0.09278), (-0.02668, -0.3965, 0.09278), (-0.04397, -0.4203, 0.09278), (0.0293, -0.3965, 0.09278), (0.00131, -0.3874, 0.09278), (0.03408, -0.4588, 0.1178), (-0.01121, -0.4735, 0.1178), (-0.03919, -0.435, 0.1178), (-0.01121, -0.3965, 0.1178), (0.03408, -0.4112, 0.1178), (0.009045, -0.4588, 0.1333), (0.02634, -0.435, 0.1333), (-0.01894, -0.4497, 0.1333), (-0.01894, -0.4203, 0.1333), (0.009045, -0.4112, 0.1333), (0.00131, -0.435, 0.1404), (0.0439, -0.435, 0.1141), (0.01447, -0.3945, 0.1141), (-0.03314, -0.41, 0.1141), (-0.03314, -0.46, 0.1141), (0.01447, -0.4755, 0.1141), (0.03576, -0.41, 0.07149), (-0.01185, -0.3945, 0.07149), (-0.04128, -0.435, 0.07149), (-0.01185, -0.4755, 0.07149), (0.03576, -0.46, 0.07149), (0.00131, -0.435, 0.04517), (-0.006425, -0.4112, 0.05228), (-0.03146, -0.4588, 0.06775), (-0.02372, -0.435, 0.05228), (0.02156, -0.4203, 0.05228), (0.04181, -0.435, 0.06775), (0.01383, -0.4735, 0.06775), (0.02156, -0.4497, 0.05228), (-0.006425, -0.4588, 0.05228)], [], [(4, 39, 5), (4, 5, 27), (38, 28, 3), (2, 38, 3), (2, 3, 23), (34, 29, 1), (37, 34, 1), (37, 1, 28), (36, 30, 0), (34, 36, 0), (34, 0, 29), (41, 31, 35), (36, 41, 35), (36, 35, 30), (40, 33, 37), (38, 40, 37), (38, 37, 28), (40, 32, 39), (41, 40, 39), (41, 39, 31), (23, 16, 18), (24, 15, 21), (25, 14, 20), (26, 13, 19), (27, 12, 17), (28, 10, 3), (29, 8, 11), (30, 6, 9), (31, 4, 7), (32, 2, 5), (28, 1, 10), (29, 0, 8), (30, 35, 6), (31, 39, 4), (32, 38, 2), (33, 34, 37), (33, 36, 34), (33, 41, 36), (32, 40, 38), (33, 40, 41), (39, 32, 5), (6, 7, 26), (6, 35, 7), (35, 31, 7), (8, 9, 25), (8, 0, 9), (0, 30, 9), (10, 11, 24), (10, 1, 11), (1, 29, 11), (5, 12, 27), (5, 2, 12), (2, 23, 12), (7, 13, 26), (7, 4, 13), (4, 27, 13), (9, 14, 25), (9, 6, 14), (6, 26, 14), (11, 15, 24), (11, 8, 15), (8, 25, 15), (3, 16, 23), (3, 10, 16), (10, 24, 16), (17, 18, 22), (17, 12, 18), (12, 23, 18), (19, 17, 22), (19, 13, 17), (13, 27, 17), (20, 19, 22), (20, 14, 19), (14, 26, 19), (21, 20, 22), (21, 15, 20), (15, 25, 20), (18, 21, 22), (18, 16, 21), (16, 24, 21)])
_ca = me_plane_001.color_attributes.new('Col', 'BYTE_COLOR', 'CORNER')
_ca.data.foreach_set('color', [0.7084, 0.1384, 1.0, 1.0, 0.7084, 0.1384, 1.0, 1.0, 0.7084, 0.1384, 1.0, 1.0, 0.5333, 0.107, 0.7454, 1.0, 0.5333, 0.107, 0.7454, 1.0, 0.5333, 0.107, 0.7454, 1.0, 0.4564, 0.09084, 0.6376, 1.0, 0.4564, 0.09084, 0.6376, 1.0, 0.4564, 0.09084, 0.6376, 1.0, 0.7084, 0.1384, 1.0, 1.0, 0.7084, 0.1384, 1.0, 1.0, 0.7084, 0.1384, 1.0, 1.0, 0.5333, 0.107, 0.7454, 1.0, 0.5333, 0.107, 0.7454, 1.0, 0.5333, 0.107, 0.7454, 1.0, 0.4564, 0.09084, 0.6376, 1.0, 0.4564, 0.09084, 0.6376, 1.0, 0.4564, 0.09084, 0.6376, 1.0, 0.7084, 0.1384, 1.0, 1.0, 0.7084, 0.1384, 1.0, 1.0, 0.7084, 0.1384, 1.0, 1.0, 0.5333, 0.107, 0.7454, 1.0, 0.5333, 0.107, 0.7454, 1.0, 0.5333, 0.107, 0.7454, 1.0, 0.5333, 0.107, 0.7454, 1.0, 0.5333, 0.107, 0.7454, 1.0, 0.5333, 0.107, 0.7454, 1.0, 0.7084, 0.1384, 1.0, 1.0, 0.7084, 0.1384, 1.0, 1.0, 0.7084, 0.1384, 1.0, 1.0, 0.5333, 0.107, 0.7454, 1.0, 0.5333, 0.107, 0.7454, 1.0, 0.5333, 0.107, 0.7454, 1.0, 0.5333, 0.107, 0.7454, 1.0, 0.5333, 0.107, 0.7454, 1.0, 0.5333, 0.107, 0.7454, 1.0, 0.7084, 0.1384, 1.0, 1.0, 0.7084, 0.1384, 1.0, 1.0, 0.7084, 0.1384, 1.0, 1.0, 0.4564, 0.09084, 0.6376, 1.0, 0.4564, 0.09084, 0.6376, 1.0, 0.4564, 0.09084, 0.6376, 1.0, 0.4564, 0.09084, 0.6376, 1.0, 0.4564, 0.09084, 0.6376, 1.0, 0.4564, 0.09084, 0.6376, 1.0, 0.7084, 0.1384, 1.0, 1.0, 0.7084, 0.1384, 1.0, 1.0, 0.7084, 0.1384, 1.0, 1.0, 0.5333, 0.107, 0.7454, 1.0, 0.5333, 0.107, 0.7454, 1.0, 0.5333, 0.107, 0.7454, 1.0, 0.4564, 0.09084, 0.6376, 1.0, 0.4564, 0.09084, 0.6376, 1.0, 0.4564, 0.09084, 0.6376, 1.0, 0.7084, 0.1384, 1.0, 1.0, 0.7084, 0.1384, 1.0, 1.0, 0.7084, 0.1384, 1.0, 1.0, 0.5333, 0.107, 0.7454, 1.0, 0.5333, 0.107, 0.7454, 1.0, 0.5333, 0.107, 0.7454, 1.0, 0.3712, 0.07619, 0.521, 1.0, 0.3712, 0.07619, 0.521, 1.0, 0.3712, 0.07619, 0.521, 1.0, 0.3712, 0.07619, 0.521, 1.0, 0.3712, 0.07619, 0.521, 1.0, 0.3712, 0.07619, 0.521, 1.0, 0.5333, 0.107, 0.7454, 1.0, 0.5333, 0.107, 0.7454, 1.0, 0.5333, 0.107, 0.7454, 1.0, 0.5333, 0.107, 0.7454, 1.0, 0.5333, 0.107, 0.7454, 1.0, 0.5333, 0.107, 0.7454, 1.0, 0.5333, 0.107, 0.7454, 1.0, 0.5333, 0.107, 0.7454, 1.0, 0.5333, 0.107, 0.7454, 1.0, 0.5333, 0.107, 0.7454, 1.0, 0.5333, 0.107, 0.7454, 1.0, 0.5333, 0.107, 0.7454, 1.0, 0.5333, 0.107, 0.7454, 1.0, 0.5333, 0.107, 0.7454, 1.0, 0.5333, 0.107, 0.7454, 1.0, 0.3712, 0.07619, 0.521, 1.0, 0.3712, 0.07619, 0.521, 1.0, 0.3712, 0.07619, 0.521, 1.0, 0.5333, 0.107, 0.7454, 1.0, 0.5333, 0.107, 0.7454, 1.0, 0.5333, 0.107, 0.7454, 1.0, 0.5333, 0.107, 0.7454, 1.0, 0.5333, 0.107, 0.7454, 1.0, 0.5333, 0.107, 0.7454, 1.0, 0.3712, 0.07619, 0.521, 1.0, 0.3712, 0.07619, 0.521, 1.0, 0.3712, 0.07619, 0.521, 1.0, 0.3712, 0.07619, 0.521, 1.0, 0.3712, 0.07619, 0.521, 1.0, 0.3712, 0.07619, 0.521, 1.0, 0.5333, 0.107, 0.7454, 1.0, 0.5333, 0.107, 0.7454, 1.0, 0.5333, 0.107, 0.7454, 1.0, 0.3712, 0.07619, 0.521, 1.0, 0.3712, 0.07619, 0.521, 1.0, 0.3712, 0.07619, 0.521, 1.0, 0.3712, 0.07619, 0.521, 1.0, 0.3712, 0.07619, 0.521, 1.0, 0.3712, 0.07619, 0.521, 1.0, 0.5333, 0.107, 0.7454, 1.0, 0.5333, 0.107, 0.7454, 1.0, 0.5333, 0.107, 0.7454, 1.0, 0.5333, 0.107, 0.7454, 1.0, 0.5333, 0.107, 0.7454, 1.0, 0.5333, 0.107, 0.7454, 1.0, 0.3712, 0.07619, 0.521, 1.0, 0.3712, 0.07619, 0.521, 1.0, 0.3712, 0.07619, 0.521, 1.0, 0.5333, 0.107, 0.7454, 1.0, 0.5333, 0.107, 0.7454, 1.0, 0.5333, 0.107, 0.7454, 1.0, 0.5333, 0.107, 0.7454, 1.0, 0.5333, 0.107, 0.7454, 1.0, 0.5333, 0.107, 0.7454, 1.0, 0.5333, 0.107, 0.7454, 1.0, 0.5333, 0.107, 0.7454, 1.0, 0.5333, 0.107, 0.7454, 1.0, 0.5333, 0.107, 0.7454, 1.0, 0.5333, 0.107, 0.7454, 1.0, 0.5333, 0.107, 0.7454, 1.0, 0.7084, 0.1384, 1.0, 1.0, 0.7084, 0.1384, 1.0, 1.0, 0.7084, 0.1384, 1.0, 1.0, 0.4564, 0.09084, 0.6376, 1.0, 0.4564, 0.09084, 0.6376, 1.0, 0.4564, 0.09084, 0.6376, 1.0, 0.5333, 0.107, 0.7454, 1.0, 0.5333, 0.107, 0.7454, 1.0, 0.5333, 0.107, 0.7454, 1.0, 0.7084, 0.1384, 1.0, 1.0, 0.7084, 0.1384, 1.0, 1.0, 0.7084, 0.1384, 1.0, 1.0, 0.5333, 0.107, 0.7454, 1.0, 0.5333, 0.107, 0.7454, 1.0, 0.5333, 0.107, 0.7454, 1.0, 0.5333, 0.107, 0.7454, 1.0, 0.5333, 0.107, 0.7454, 1.0, 0.5333, 0.107, 0.7454, 1.0, 0.7084, 0.1384, 1.0, 1.0, 0.7084, 0.1384, 1.0, 1.0, 0.7084, 0.1384, 1.0, 1.0, 0.5333, 0.107, 0.7454, 1.0, 0.5333, 0.107, 0.7454, 1.0, 0.5333, 0.107, 0.7454, 1.0, 0.3712, 0.07619, 0.521, 1.0, 0.3712, 0.07619, 0.521, 1.0, 0.3712, 0.07619, 0.521, 1.0, 0.7084, 0.1384, 1.0, 1.0, 0.7084, 0.1384, 1.0, 1.0, 0.7084, 0.1384, 1.0, 1.0, 0.4564, 0.09084, 0.6376, 1.0, 0.4564, 0.09084, 0.6376, 1.0, 0.4564, 0.09084, 0.6376, 1.0, 0.3712, 0.07619, 0.521, 1.0, 0.3712, 0.07619, 0.521, 1.0, 0.3712, 0.07619, 0.521, 1.0, 0.7084, 0.1384, 1.0, 1.0, 0.7084, 0.1384, 1.0, 1.0, 0.7084, 0.1384, 1.0, 1.0, 0.4564, 0.09084, 0.6376, 1.0, 0.4564, 0.09084, 0.6376, 1.0, 0.4564, 0.09084, 0.6376, 1.0, 0.3712, 0.07619, 0.521, 1.0, 0.3712, 0.07619, 0.521, 1.0, 0.3712, 0.07619, 0.521, 1.0, 0.7084, 0.1384, 1.0, 1.0, 0.7084, 0.1384, 1.0, 1.0, 0.7084, 0.1384, 1.0, 1.0, 0.5333, 0.107, 0.7454, 1.0, 0.5333, 0.107, 0.7454, 1.0, 0.5333, 0.107, 0.7454, 1.0, 0.5333, 0.107, 0.7454, 1.0, 0.5333, 0.107, 0.7454, 1.0, 0.5333, 0.107, 0.7454, 1.0, 0.7084, 0.1384, 1.0, 1.0, 0.7084, 0.1384, 1.0, 1.0, 0.7084, 0.1384, 1.0, 1.0, 0.5333, 0.107, 0.7454, 1.0, 0.5333, 0.107, 0.7454, 1.0, 0.5333, 0.107, 0.7454, 1.0, 0.5333, 0.107, 0.7454, 1.0, 0.5333, 0.107, 0.7454, 1.0, 0.5333, 0.107, 0.7454, 1.0, 0.7084, 0.1384, 1.0, 1.0, 0.7084, 0.1384, 1.0, 1.0, 0.7084, 0.1384, 1.0, 1.0, 0.4564, 0.09084, 0.6376, 1.0, 0.4564, 0.09084, 0.6376, 1.0, 0.4564, 0.09084, 0.6376, 1.0, 0.5333, 0.107, 0.7454, 1.0, 0.5333, 0.107, 0.7454, 1.0, 0.5333, 0.107, 0.7454, 1.0, 0.7084, 0.1384, 1.0, 1.0, 0.7084, 0.1384, 1.0, 1.0, 0.7084, 0.1384, 1.0, 1.0, 0.5333, 0.107, 0.7454, 1.0, 0.5333, 0.107, 0.7454, 1.0, 0.5333, 0.107, 0.7454, 1.0, 0.5333, 0.107, 0.7454, 1.0, 0.5333, 0.107, 0.7454, 1.0, 0.5333, 0.107, 0.7454, 1.0, 0.7084, 0.1384, 1.0, 1.0, 0.7084, 0.1384, 1.0, 1.0, 0.7084, 0.1384, 1.0, 1.0, 0.5333, 0.107, 0.7454, 1.0, 0.5333, 0.107, 0.7454, 1.0, 0.5333, 0.107, 0.7454, 1.0, 0.3712, 0.07619, 0.521, 1.0, 0.3712, 0.07619, 0.521, 1.0, 0.3712, 0.07619, 0.521, 1.0, 0.7084, 0.1384, 1.0, 1.0, 0.7084, 0.1384, 1.0, 1.0, 0.7084, 0.1384, 1.0, 1.0, 0.4564, 0.09084, 0.6376, 1.0, 0.4564, 0.09084, 0.6376, 1.0, 0.4564, 0.09084, 0.6376, 1.0, 0.5333, 0.107, 0.7454, 1.0, 0.5333, 0.107, 0.7454, 1.0, 0.5333, 0.107, 0.7454, 1.0, 0.7084, 0.1384, 1.0, 1.0, 0.7084, 0.1384, 1.0, 1.0, 0.7084, 0.1384, 1.0, 1.0, 0.4564, 0.09084, 0.6376, 1.0, 0.4564, 0.09084, 0.6376, 1.0, 0.4564, 0.09084, 0.6376, 1.0, 0.4564, 0.09084, 0.6376, 1.0, 0.4564, 0.09084, 0.6376, 1.0, 0.4564, 0.09084, 0.6376, 1.0, 0.7084, 0.1384, 1.0, 1.0, 0.7084, 0.1384, 1.0, 1.0, 0.7084, 0.1384, 1.0, 1.0, 0.5333, 0.107, 0.7454, 1.0, 0.5333, 0.107, 0.7454, 1.0, 0.5333, 0.107, 0.7454, 1.0])
me_plane_001.use_remesh_preserve_volume = False
me_plane_001.use_remesh_preserve_attributes = False
me_plane_001.use_mirror_vertex_groups = False
me_plane_001.update()

# ---- objects
ob_cube = bpy.data.objects.new('Cube', me_cube_001)
ob_plane_001 = bpy.data.objects.new('Plane.001', me_plane_001)

# ---- transforms, parenting, visibility, modifiers, constraints
ob_cube.location = (0.0, -2.384e-07, -0.00217)
ob_cube.rotation_euler = (0.0, -0.0, 0.7854)
ob_cube.scale = (0.4357, 0.4357, 0.4789)
ob_cube.lineart.crease_threshold = 0.0
ob_plane_001.location = (0.003086, 0.9562, 0.1435)
ob_plane_001.scale = (2.2, 2.2, 2.2)
ob_plane_001.lineart.crease_threshold = 0.0

# ---- collection membership
col_collection_1.objects.link(ob_cube)
col_collection_1.objects.link(ob_plane_001)

# ---- scene / render settings (as saved in the file)
scene.frame_start = 1; scene.frame_end = 250; scene.frame_set(1)
scene.render.engine = 'BLENDER_EEVEE_NEXT'
scene.render.resolution_percentage = 50
scene.render.dither_intensity = 0.0
scene.cycles.use_denoising = False
scene.cycles.samples = 10
scene.cycles.sampling_pattern = 'TABULATED_SOBOL'
scene.cycles.light_sampling_threshold = 0.0
scene.cycles.use_adaptive_sampling = False
scene.cycles.use_light_tree = False
scene.cycles.blur_glossy = 0.0
scene.cycles.pixel_filter_type = 'GAUSSIAN'
scene.cycles.sample_clamp_indirect = 0.0
scene.view_settings.view_transform = 'Standard'
bpy.context.view_layer.update()

# ---- added for rendering (the .blend has no active camera and no usable light): camera, sun
cam_auto = bpy.data.cameras.new('AutoCamera')
cam_auto.lens = 50.0
cam_auto.sensor_width = 36.0
cam_auto.clip_end = 1000.0
ob_auto_camera = bpy.data.objects.new('AutoCamera', cam_auto)
scene.collection.objects.link(ob_auto_camera)
ob_auto_camera.location = (1.65143, -1.98172, 1.58123)
ob_auto_camera.rotation_euler = (1.09748, -7.21219e-08, 0.694738)
scene.camera = ob_auto_camera
light_auto_sun = bpy.data.lights.new('AutoSun', 'SUN')
light_auto_sun.energy = 3.0
light_auto_sun.angle = 0.0523599
ob_auto_sun = bpy.data.objects.new('AutoSun', light_auto_sun)
scene.collection.objects.link(ob_auto_sun)
ob_auto_sun.rotation_euler = (0.872665, 0.174533, 0.523599)
bpy.context.view_layer.update()
